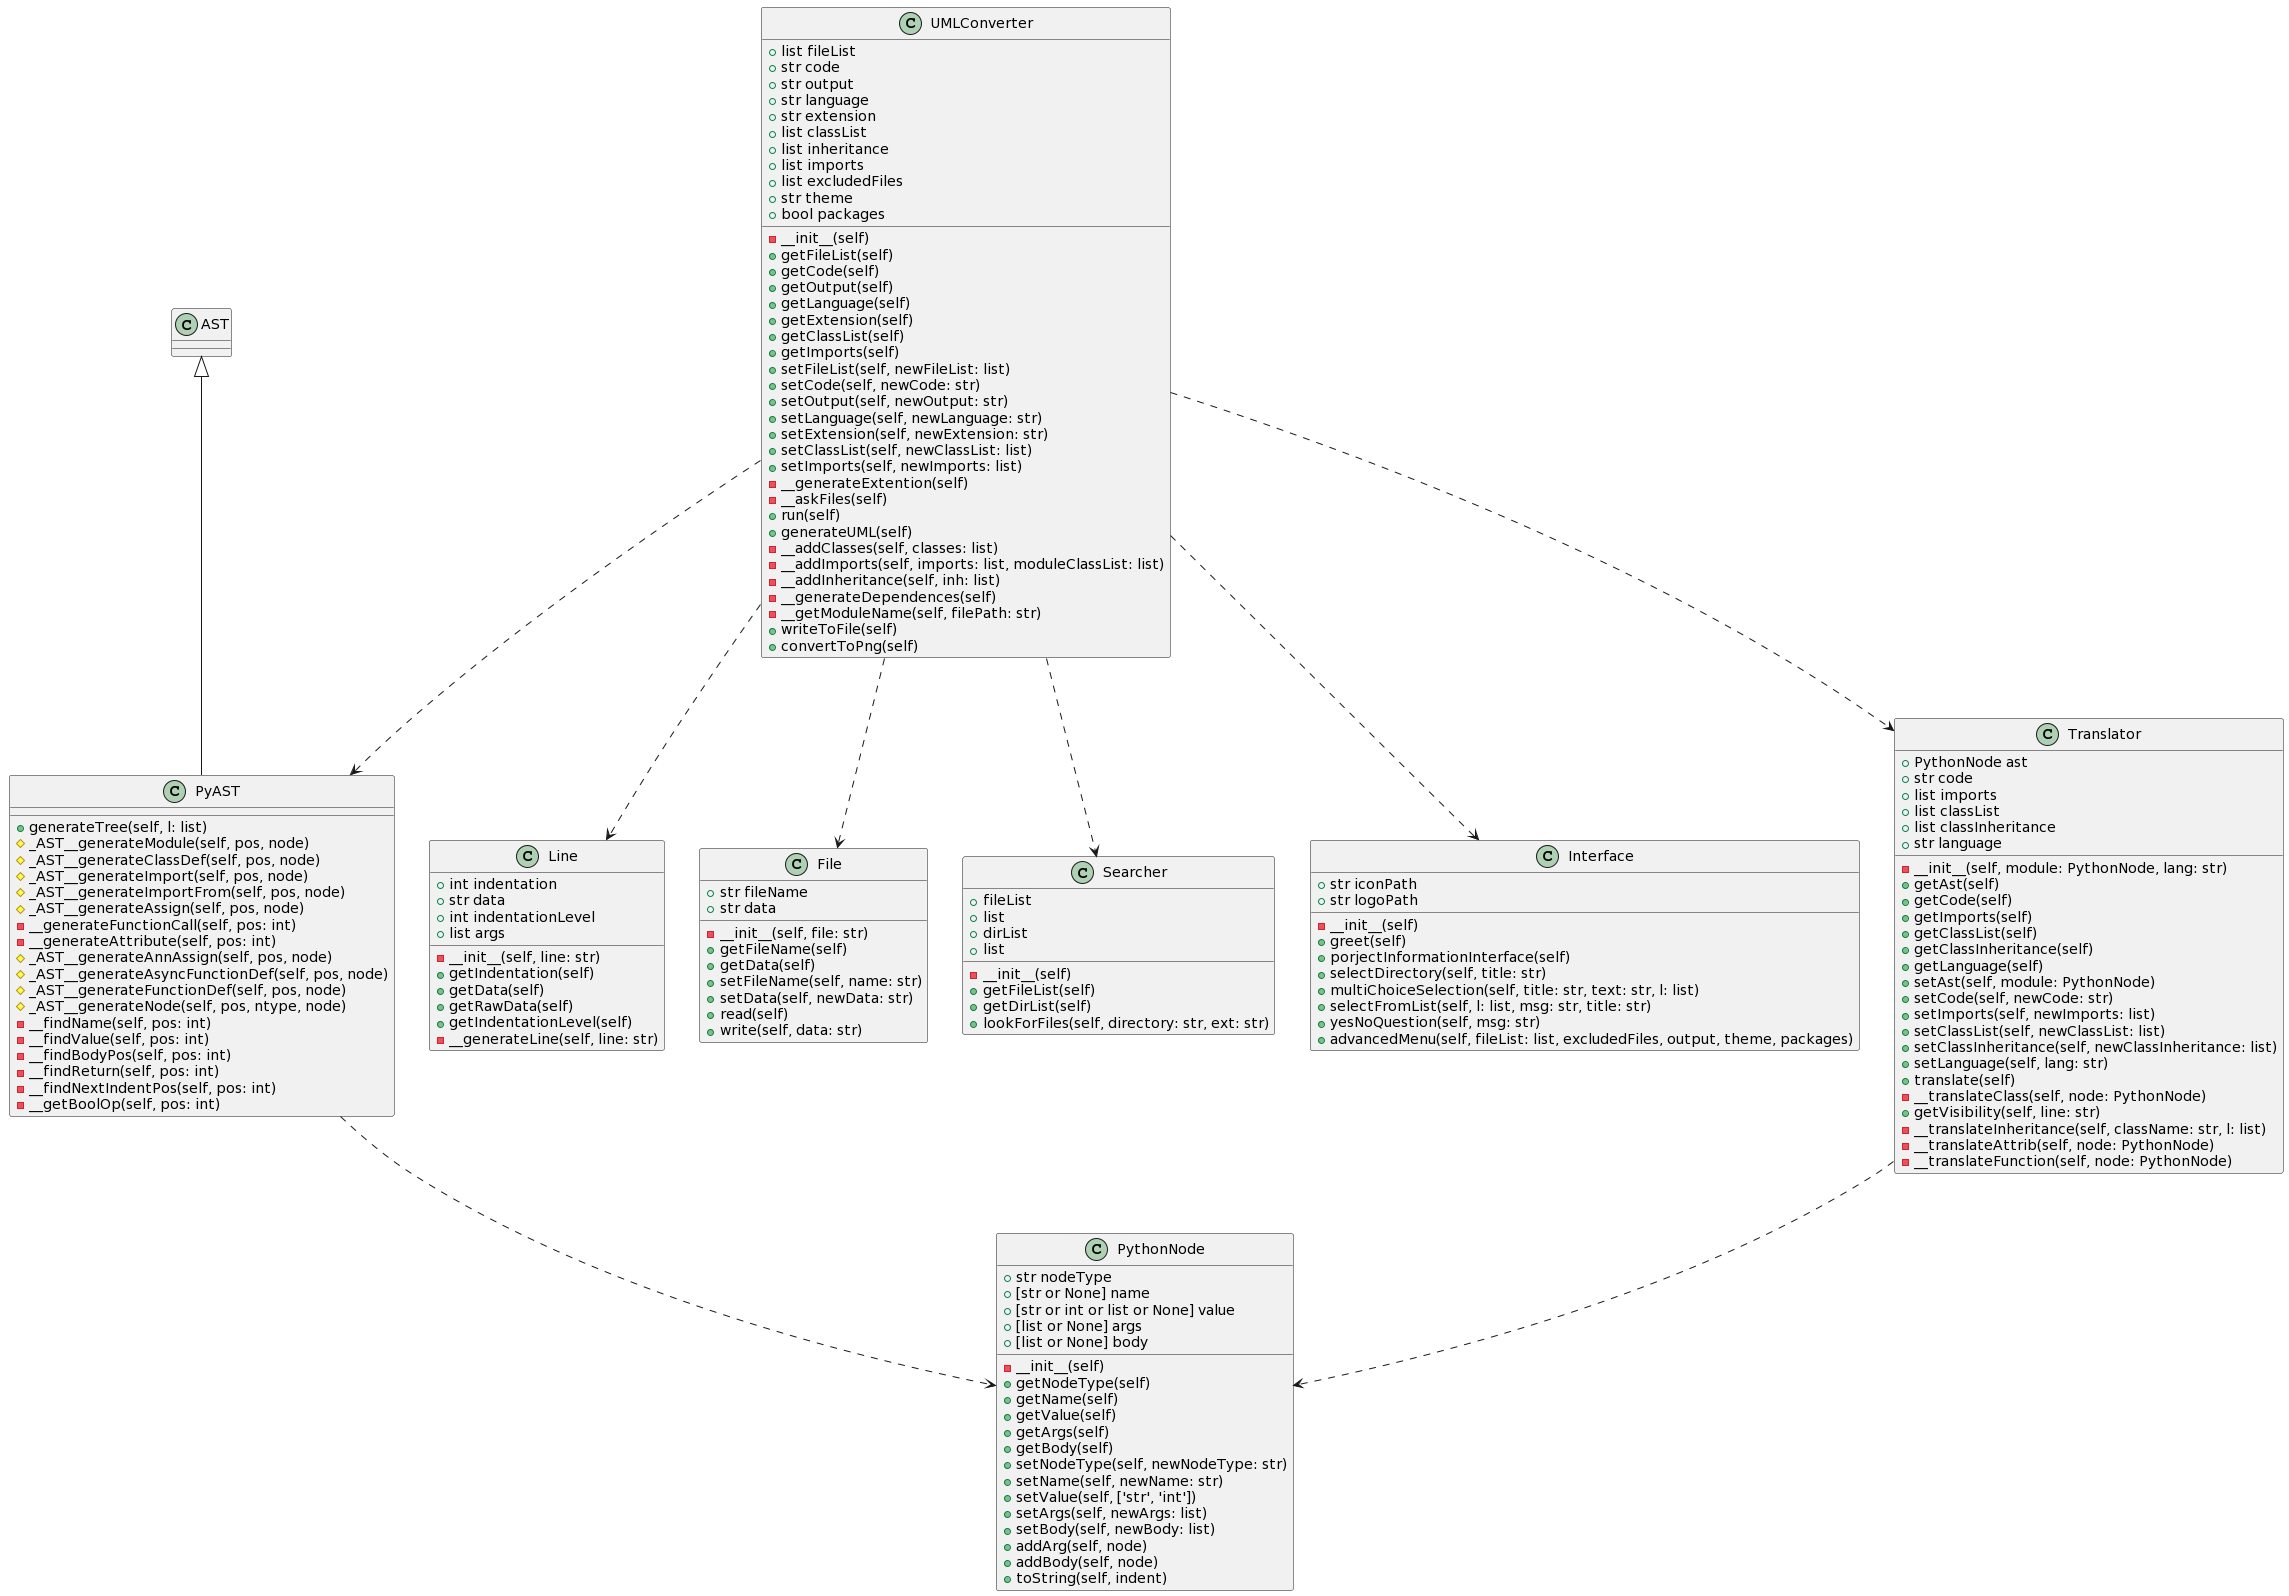

The diagram above was rendered by PlantUML. Its source (embedded in the PNG):
@startuml
!theme _none_
class Line {
    + int indentation
    + str data
    + int indentationLevel
    + list args
    - __init__(self, line: str)
    + getIndentation(self)
    + getData(self)
    + getRawData(self)
    + getIndentationLevel(self)
    - __generateLine(self, line: str)
}

AST <|-- PyAST
class PyAST {
    + generateTree(self, l: list)
    # _AST__generateModule(self, pos, node)
    # _AST__generateClassDef(self, pos, node)
    # _AST__generateImport(self, pos, node)
    # _AST__generateImportFrom(self, pos, node)
    # _AST__generateAssign(self, pos, node)
    - __generateFunctionCall(self, pos: int)
    - __generateAttribute(self, pos: int)
    # _AST__generateAnnAssign(self, pos, node)
    # _AST__generateAsyncFunctionDef(self, pos, node)
    # _AST__generateFunctionDef(self, pos, node)
    # _AST__generateNode(self, pos, ntype, node)
    - __findName(self, pos: int)
    - __findValue(self, pos: int)
    - __findBodyPos(self, pos: int)
    - __findReturn(self, pos: int)
    - __findNextIndentPos(self, pos: int)
    - __getBoolOp(self, pos: int)
}

class PythonNode {
    + str nodeType
    + [str or None] name
    + [str or int or list or None] value
    + [list or None] args
    + [list or None] body
    - __init__(self)
    + getNodeType(self)
    + getName(self)
    + getValue(self)
    + getArgs(self)
    + getBody(self)
    + setNodeType(self, newNodeType: str)
    + setName(self, newName: str)
    + setValue(self, ['str', 'int'])
    + setArgs(self, newArgs: list)
    + setBody(self, newBody: list)
    + addArg(self, node)
    + addBody(self, node)
    + toString(self, indent)
}

class File {
    + str fileName
    + str data
    - __init__(self, file: str)
    + getFileName(self)
    + getData(self)
    + setFileName(self, name: str)
    + setData(self, newData: str)
    + read(self)
    + write(self, data: str)
}

class Searcher {
    + fileList
    + list
    + dirList
    + list
    - __init__(self)
    + getFileList(self)
    + getDirList(self)
    + lookForFiles(self, directory: str, ext: str)
}

class Interface {
    + str iconPath
    + str logoPath
    - __init__(self)
    + greet(self)
    + porjectInformationInterface(self)
    + selectDirectory(self, title: str)
    + multiChoiceSelection(self, title: str, text: str, l: list)
    + selectFromList(self, l: list, msg: str, title: str)
    + yesNoQuestion(self, msg: str)
    + advancedMenu(self, fileList: list, excludedFiles, output, theme, packages)
}

class Translator {
    + PythonNode ast
    + str code
    + list imports
    + list classList
    + list classInheritance
    + str language
    - __init__(self, module: PythonNode, lang: str)
    + getAst(self)
    + getCode(self)
    + getImports(self)
    + getClassList(self)
    + getClassInheritance(self)
    + getLanguage(self)
    + setAst(self, module: PythonNode)
    + setCode(self, newCode: str)
    + setImports(self, newImports: list)
    + setClassList(self, newClassList: list)
    + setClassInheritance(self, newClassInheritance: list)
    + setLanguage(self, lang: str)
    + translate(self)
    - __translateClass(self, node: PythonNode)
    + getVisibility(self, line: str)
    - __translateInheritance(self, className: str, l: list)
    - __translateAttrib(self, node: PythonNode)
    - __translateFunction(self, node: PythonNode)
}

class UMLConverter {
    + list fileList
    + str code
    + str output
    + str language
    + str extension
    + list classList
    + list inheritance
    + list imports
    + list excludedFiles
    + str theme
    + bool packages
    - __init__(self)
    + getFileList(self)
    + getCode(self)
    + getOutput(self)
    + getLanguage(self)
    + getExtension(self)
    + getClassList(self)
    + getImports(self)
    + setFileList(self, newFileList: list)
    + setCode(self, newCode: str)
    + setOutput(self, newOutput: str)
    + setLanguage(self, newLanguage: str)
    + setExtension(self, newExtension: str)
    + setClassList(self, newClassList: list)
    + setImports(self, newImports: list)
    - __generateExtention(self)
    - __askFiles(self)
    + run(self)
    + generateUML(self)
    - __addClasses(self, classes: list)
    - __addImports(self, imports: list, moduleClassList: list)
    - __addInheritance(self, inh: list)
    - __generateDependences(self)
    - __getModuleName(self, filePath: str)
    + writeToFile(self)
    + convertToPng(self)
}

PyAST --> PythonNode #line.dashed
Translator --> PythonNode #line.dashed
UMLConverter --> Translator #line.dashed
UMLConverter --> File #line.dashed
UMLConverter --> Searcher #line.dashed
UMLConverter --> Line #line.dashed
UMLConverter --> PyAST #line.dashed
UMLConverter --> Interface #line.dashed
@enduml